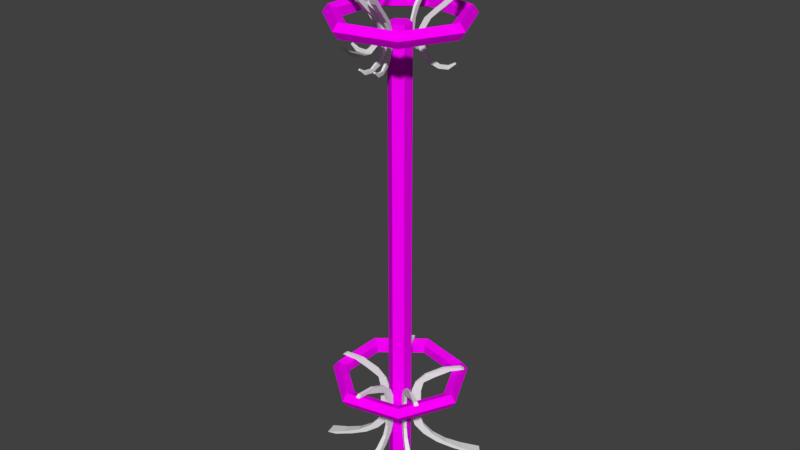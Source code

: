 # Source: coatHanger.blend  (saved by Blender 2.77.0; exported with 4.5.12 LTS)
import bpy
from mathutils import Matrix  # noqa: F401  (used for matrix-valued properties, if any)

bpy.ops.wm.read_factory_settings(use_empty=True)
scene = bpy.context.scene
scene.name = 'Scene'

# ---- collections
col_collection_1 = bpy.data.collections.new('Collection 1'); scene.collection.children.link(col_collection_1)

# ---- images (referenced by path relative to the original .blend; pixels are not part of the script)
import os
ASSET_DIR = os.environ.get("B2B_ASSET_DIR", "")  # directory of the original .blend (textures are referenced by path, not embedded)
HERE = os.path.dirname(os.path.abspath(__file__))  # packed textures are extracted next to this script under _unpacked/

def load_image(name, relpath, width, height, colorspace="sRGB"):
    """Load a texture the original file referenced (path relative to the .blend, or extracted next to this script)."""
    p = next((c for c in (os.path.join(HERE, relpath), os.path.join(ASSET_DIR, relpath)) if relpath and os.path.exists(c)), "")
    if p:
        img = bpy.data.images.load(p, check_existing=True)
        img.name = name
    else:  # same state as the original file: an image datablock whose file is absent (Cycles renders it pink)
        img = bpy.data.images.new(name, width, height)
        img.source = "FILE"
        img.filepath = "//" + (relpath or name)
    img.colorspace_settings.name = colorspace
    return img
img_colorpalette_jpg_001 = load_image('colorPalette.jpg.001', 'colorPalette.jpg', 1024, 1024, 'sRGB')

# ---- materials (node trees are filled in below, after node groups)
mat_material = bpy.data.materials.new('Material')
mat_material.alpha_threshold = 0.0
mat_material.roughness = 0.5
mat_material.line_color = (0.0, 0.0, 0.0, 1.0)

# ---- material node trees
mat_material.use_nodes = True; mat_material.node_tree.nodes.clear()
_N = mat_material.node_tree.nodes; _L = mat_material.node_tree.links
n0 = _N.new('ShaderNodeOutputMaterial'); n0.name = 'Material Output'; n0.location = (300, 300)
n1 = _N.new('ShaderNodeBsdfDiffuse'); n1.name = 'Diffuse BSDF'; n1.location = (10, 300)
n2 = _N.new('ShaderNodeTexCoord'); n2.name = 'Texture Coordinate'; n2.location = (-183, 230)
n3 = _N.new('ShaderNodeTexImage'); n3.name = 'Image Texture'; n3.location = (228, 132)
n3.width = 140
n3.image = img_colorpalette_jpg_001
_L.new(n1.outputs[0], n0.inputs[0])
_L.new(n2.outputs[2], n3.inputs[0])
_L.new(n3.outputs[0], n1.inputs[0])
n0.is_active_output = True

# ---- world
world_world = bpy.data.worlds.new('World'); scene.world = world_world
world_world.color = (0.05088, 0.05088, 0.05088)
world_world.use_sun_shadow = False
world_world.sun_shadow_jitter_overblur = 0.0
world_world.cycles.sampling_method = 'MANUAL'

# ---- meshes
me_cube_002 = bpy.data.meshes.new('Cube.002')
me_cube_002.from_pydata([(0.07499, -0.04174, -0.9654), (0.07499, 0.1082, -0.9654), (-0.07499, -0.04174, -0.9654), (-0.07499, 0.1082, -0.9654), (-0.0332, -0.2548, 0.7157), (-0.0332, -0.199, 0.6798), (0.0332, -0.199, 0.6798), (0.0332, -0.2548, 0.7157), (-0.07499, -1.038, 0.2708), (-0.03338, -0.5494, 0.697), (-0.05455, -0.9809, 0.4244), (-0.04872, -0.8249, 0.5763), (-0.02756, -0.423, 0.6395), (-0.07499, -0.8882, 0.2708), (-0.04792, -0.6739, 0.528), (-0.05455, -0.849, 0.4244), (0.03338, -0.5494, 0.697), (0.07499, -1.038, 0.2708), (0.04872, -0.8249, 0.5763), (0.05455, -0.9809, 0.4244), (0.02756, -0.423, 0.6395), (0.07499, -0.8882, 0.2708), (0.04792, -0.6739, 0.528), (0.05455, -0.849, 0.4244), (-0.07499, -0.352, -0.8679), (-0.07499, -1.038, -0.2556), (-0.07499, -0.6146, -0.7552), (-0.07499, -0.8372, -0.5993), (-0.07499, -0.986, -0.4238), (-0.07499, -0.8883, -0.2556), (-0.07499, -0.202, -0.8679), (-0.07499, -0.836, -0.4238), (-0.07499, -0.6873, -0.5993), (-0.07499, -0.4646, -0.7552), (0.07499, -1.038, -0.2556), (0.07499, -0.352, -0.8679), (0.07499, -0.986, -0.4238), (0.07499, -0.8372, -0.5993), (0.07499, -0.6146, -0.7552), (0.07499, -0.8883, -0.2556), (0.07499, -0.202, -0.8679), (0.07499, -0.836, -0.4238), (0.07499, -0.6873, -0.5993), (0.07499, -0.4646, -0.7552)], [], [(9, 16, 7, 4), (20, 12, 5, 6), (2, 3, 1, 0), (30, 40, 1, 3), (17, 8, 25, 34), (40, 35, 0, 1), (7, 6, 5, 4), (21, 17, 34, 39), (12, 9, 4, 5), (16, 20, 6, 7), (9, 12, 14, 11), (11, 14, 15, 10), (10, 15, 13, 8), (12, 20, 22, 14), (14, 22, 23, 15), (15, 23, 21, 13), (20, 16, 18, 22), (22, 18, 19, 23), (23, 19, 17, 21), (16, 9, 11, 18), (18, 11, 10, 19), (19, 10, 8, 17), (8, 13, 29, 25), (35, 24, 2, 0), (13, 21, 39, 29), (30, 24, 26, 33), (33, 26, 27, 32), (32, 27, 28, 31), (31, 28, 25, 29), (40, 30, 33, 43), (43, 33, 32, 42), (42, 32, 31, 41), (41, 31, 29, 39), (35, 40, 43, 38), (38, 43, 42, 37), (37, 42, 41, 36), (36, 41, 39, 34), (24, 35, 38, 26), (26, 38, 37, 27), (27, 37, 36, 28), (28, 36, 34, 25), (24, 30, 3, 2)])
_uv = me_cube_002.uv_layers.new(name='UVMap')
_uv.uv.foreach_set('vector', [0.4961, 0.197, 0.4961, 0.1971, 0.4959, 0.1969, 0.496, 0.1969, 0.496, 0.1971, 0.4961, 0.1971, 0.4959, 0.1969, 0.4959, 0.197, 0.4935, 0.1998, 0.4937, 0.1997, 0.4938, 0.1999, 0.4936, 0.1999, 0.4933, 0.1997, 0.4932, 0.1998, 0.4938, 0.1999, 0.4937, 0.1997, 0.4963, 0.1981, 0.4963, 0.198, 0.4965, 0.1989, 0.4964, 0.199, 0.4932, 0.1998, 0.493, 0.1999, 0.4936, 0.1999, 0.4938, 0.1999, 0.4959, 0.1969, 0.4959, 0.197, 0.4959, 0.1969, 0.496, 0.1969, 0.4962, 0.198, 0.4963, 0.1981, 0.4964, 0.199, 0.4964, 0.199, 0.4961, 0.1971, 0.4961, 0.197, 0.496, 0.1969, 0.4959, 0.1969, 0.4961, 0.1971, 0.496, 0.1971, 0.4959, 0.197, 0.4959, 0.1969, 0.4961, 0.197, 0.4961, 0.1971, 0.4962, 0.1974, 0.4962, 0.1973, 0.4962, 0.1973, 0.4962, 0.1974, 0.4963, 0.1976, 0.4963, 0.1977, 0.4963, 0.1977, 0.4963, 0.1976, 0.4963, 0.1979, 0.4963, 0.198, 0.4961, 0.1971, 0.496, 0.1971, 0.4961, 0.1974, 0.4962, 0.1974, 0.4962, 0.1974, 0.4961, 0.1974, 0.4962, 0.1977, 0.4963, 0.1976, 0.4963, 0.1976, 0.4962, 0.1977, 0.4962, 0.198, 0.4963, 0.1979, 0.496, 0.1971, 0.4961, 0.1971, 0.4962, 0.1974, 0.4961, 0.1974, 0.4961, 0.1974, 0.4962, 0.1974, 0.4962, 0.1978, 0.4962, 0.1977, 0.4962, 0.1977, 0.4962, 0.1978, 0.4963, 0.1981, 0.4962, 0.198, 0.4961, 0.1971, 0.4961, 0.197, 0.4962, 0.1973, 0.4962, 0.1974, 0.4962, 0.1974, 0.4962, 0.1973, 0.4963, 0.1977, 0.4962, 0.1978, 0.4962, 0.1978, 0.4963, 0.1977, 0.4963, 0.198, 0.4963, 0.1981, 0.4963, 0.198, 0.4963, 0.1979, 0.4965, 0.1988, 0.4965, 0.1989, 0.493, 0.1999, 0.493, 0.1997, 0.4935, 0.1998, 0.4936, 0.1999, 0.4963, 0.1979, 0.4962, 0.198, 0.4964, 0.199, 0.4965, 0.1988, 0.4973, 0.1997, 0.4971, 0.1997, 0.4968, 0.1996, 0.4969, 0.1996, 0.4969, 0.1996, 0.4968, 0.1996, 0.4966, 0.1994, 0.4967, 0.1994, 0.4967, 0.1994, 0.4966, 0.1994, 0.4965, 0.1992, 0.4966, 0.1991, 0.4966, 0.1991, 0.4965, 0.1992, 0.4965, 0.1989, 0.4965, 0.1988, 0.4973, 0.1998, 0.4973, 0.1997, 0.4969, 0.1996, 0.4968, 0.1997, 0.4968, 0.1997, 0.4969, 0.1996, 0.4967, 0.1994, 0.4966, 0.1995, 0.4966, 0.1995, 0.4967, 0.1994, 0.4966, 0.1991, 0.4965, 0.1992, 0.4965, 0.1992, 0.4966, 0.1991, 0.4965, 0.1988, 0.4964, 0.199, 0.497, 0.1999, 0.4973, 0.1998, 0.4968, 0.1997, 0.4967, 0.1998, 0.4967, 0.1998, 0.4968, 0.1997, 0.4966, 0.1995, 0.4965, 0.1996, 0.4965, 0.1996, 0.4966, 0.1995, 0.4965, 0.1992, 0.4964, 0.1993, 0.4964, 0.1993, 0.4965, 0.1992, 0.4964, 0.199, 0.4964, 0.199, 0.4971, 0.1997, 0.497, 0.1999, 0.4967, 0.1998, 0.4968, 0.1996, 0.4968, 0.1996, 0.4967, 0.1998, 0.4965, 0.1996, 0.4966, 0.1994, 0.4966, 0.1994, 0.4965, 0.1996, 0.4964, 0.1993, 0.4965, 0.1992, 0.4965, 0.1992, 0.4964, 0.1993, 0.4964, 0.199, 0.4965, 0.1989, 0.493, 0.1997, 0.4933, 0.1997, 0.4937, 0.1997, 0.4935, 0.1998])
me_cube_002.use_remesh_preserve_volume = False
me_cube_002.use_remesh_preserve_attributes = False
me_cube_002.use_mirror_vertex_groups = False
me_cube_002.update()
me_cube_001 = bpy.data.meshes.new('Cube.001')
me_cube_001.from_pydata([(-0.02313, -1.054, 0.3143), (-0.03852, -1.104, 1.024), (-0.02313, -1.049, 0.3602), (-0.03852, -1.014, 1.024), (0.02299, -1.054, 0.3143), (0.03838, -1.104, 1.024), (0.02299, -1.049, 0.3602), (0.03838, -1.014, 1.024), (-0.03388, -1.205, 0.3739), (-0.03852, -1.307, 0.506), (-0.03852, -1.331, 0.6357), (-0.03852, -1.307, 0.7653), (-0.03852, -1.239, 0.8949), (-0.03852, -1.154, 0.8949), (-0.03852, -1.23, 0.7653), (-0.03852, -1.254, 0.6357), (-0.03852, -1.23, 0.506), (-0.03169, -1.159, 0.4273), (0.03838, -1.154, 0.8949), (0.03838, -1.23, 0.7653), (0.03838, -1.254, 0.6357), (0.03838, -1.23, 0.506), (0.03154, -1.159, 0.4273), (0.03838, -1.239, 0.8949), (0.03838, -1.307, 0.7653), (0.03838, -1.331, 0.6357), (0.03838, -1.307, 0.506), (0.03373, -1.205, 0.3739), (-0.02313, -0.9436, 0.3665), (-0.02313, -0.9267, 0.3236), (0.02299, -0.9436, 0.3665), (0.02299, -0.9267, 0.3236), (-0.01199, -0.8562, 0.4146), (-0.01199, -0.8389, 0.3981), (0.01184, -0.8562, 0.4146), (0.01184, -0.8389, 0.3981), (-0.02313, -1.131, 1.766), (-0.03935, -0.9734, 1.056), (-0.02313, -1.122, 1.72), (-0.03935, -1.063, 1.056), (0.02299, -1.131, 1.766), (0.03755, -0.9734, 1.056), (0.02299, -1.122, 1.72), (0.03755, -1.063, 1.056), (-0.03388, -0.9319, 1.706), (-0.03852, -0.7736, 1.574), (-0.03852, -0.7238, 1.444), (-0.03852, -0.7481, 1.315), (-0.03852, -0.8348, 1.185), (-0.03852, -0.9163, 1.185), (-0.03852, -0.825, 1.315), (-0.03852, -0.8007, 1.444), (-0.03852, -0.8505, 1.574), (-0.03169, -0.961, 1.653), (0.03838, -0.9163, 1.185), (0.03838, -0.825, 1.315), (0.03838, -0.8007, 1.444), (0.03838, -0.8505, 1.574), (0.03154, -0.961, 1.653), (0.03838, -0.8348, 1.185), (0.03838, -0.7481, 1.315), (0.03838, -0.7238, 1.444), (0.03838, -0.7736, 1.574), (0.03373, -0.9319, 1.706), (-0.02313, -1.252, 1.714), (-0.02313, -1.279, 1.757), (0.02299, -1.252, 1.714), (0.02299, -1.279, 1.757), (-0.01199, -1.35, 1.666), (-0.01199, -1.371, 1.682), (0.01184, -1.35, 1.666), (0.01184, -1.371, 1.682)], [], [(8, 17, 2, 0), (17, 22, 6, 2), (22, 27, 4, 6), (27, 8, 0, 4), (4, 0, 29, 31), (5, 1, 12, 23), (23, 12, 11, 24), (24, 11, 10, 25), (25, 10, 9, 26), (26, 9, 8, 27), (7, 5, 23, 18), (18, 23, 24, 19), (19, 24, 25, 20), (20, 25, 26, 21), (21, 26, 27, 22), (3, 7, 18, 13), (13, 18, 19, 14), (14, 19, 20, 15), (15, 20, 21, 16), (16, 21, 22, 17), (1, 3, 13, 12), (12, 13, 14, 11), (11, 14, 15, 10), (10, 15, 16, 9), (9, 16, 17, 8), (31, 29, 33, 35), (6, 4, 31, 30), (0, 2, 28, 29), (2, 6, 30, 28), (33, 32, 34, 35), (28, 30, 34, 32), (30, 31, 35, 34), (29, 28, 32, 33), (44, 53, 38, 36), (53, 58, 42, 38), (58, 63, 40, 42), (63, 44, 36, 40), (40, 36, 65, 67), (41, 37, 48, 59), (59, 48, 47, 60), (60, 47, 46, 61), (61, 46, 45, 62), (62, 45, 44, 63), (43, 41, 59, 54), (54, 59, 60, 55), (55, 60, 61, 56), (56, 61, 62, 57), (57, 62, 63, 58), (39, 43, 54, 49), (49, 54, 55, 50), (50, 55, 56, 51), (51, 56, 57, 52), (52, 57, 58, 53), (37, 39, 49, 48), (48, 49, 50, 47), (47, 50, 51, 46), (46, 51, 52, 45), (45, 52, 53, 44), (67, 65, 69, 71), (42, 40, 67, 66), (36, 38, 64, 65), (38, 42, 66, 64), (69, 68, 70, 71), (64, 66, 70, 68), (66, 67, 71, 70), (65, 64, 68, 69), (7, 41, 43, 5), (3, 37, 41, 7), (1, 39, 37, 3), (5, 43, 39, 1)])
_uv = me_cube_001.uv_layers.new(name='UVMap')
_uv.uv.foreach_set('vector', [0.4984, 0.2478, 0.4986, 0.2476, 0.499, 0.2479, 0.499, 0.2481, 0.4969, 0.2476, 0.4972, 0.2476, 0.4972, 0.2481, 0.497, 0.2481, 0.5012, 0.2423, 0.501, 0.2421, 0.5016, 0.2418, 0.5016, 0.242, 0.4976, 0.2434, 0.4979, 0.2434, 0.4978, 0.244, 0.4976, 0.244, 0.497, 0.2447, 0.4972, 0.2447, 0.4972, 0.2451, 0.497, 0.2451, 0.4975, 0.2462, 0.4979, 0.2462, 0.4979, 0.247, 0.4975, 0.247, 0.4975, 0.247, 0.4979, 0.247, 0.4979, 0.2476, 0.4975, 0.2476, 0.4975, 0.2476, 0.4979, 0.2476, 0.4979, 0.2481, 0.4975, 0.2481, 0.4976, 0.2422, 0.4979, 0.2422, 0.4979, 0.2427, 0.4976, 0.2427, 0.4976, 0.2427, 0.4979, 0.2427, 0.4979, 0.2434, 0.4976, 0.2434, 0.5019, 0.2449, 0.5015, 0.2449, 0.5009, 0.2443, 0.5013, 0.2443, 0.5013, 0.2443, 0.5009, 0.2443, 0.5006, 0.2438, 0.501, 0.2438, 0.501, 0.2438, 0.5006, 0.2438, 0.5005, 0.2432, 0.5008, 0.2432, 0.5008, 0.2432, 0.5005, 0.2432, 0.5006, 0.2427, 0.5009, 0.2427, 0.5009, 0.2427, 0.5006, 0.2427, 0.501, 0.2421, 0.5012, 0.2423, 0.4975, 0.2459, 0.4972, 0.2459, 0.4972, 0.2451, 0.4975, 0.2451, 0.4975, 0.2451, 0.4972, 0.2451, 0.4972, 0.2445, 0.4975, 0.2445, 0.4975, 0.2445, 0.4972, 0.2445, 0.4972, 0.244, 0.4975, 0.244, 0.4969, 0.2466, 0.4972, 0.2466, 0.4972, 0.2471, 0.4969, 0.2471, 0.4969, 0.2471, 0.4972, 0.2471, 0.4972, 0.2476, 0.4969, 0.2476, 0.4989, 0.245, 0.4992, 0.245, 0.4986, 0.2456, 0.4983, 0.2456, 0.4983, 0.2456, 0.4986, 0.2456, 0.4983, 0.2461, 0.498, 0.2461, 0.498, 0.2461, 0.4983, 0.2461, 0.4982, 0.2467, 0.4979, 0.2467, 0.4979, 0.2467, 0.4982, 0.2467, 0.4983, 0.2472, 0.498, 0.2472, 0.498, 0.2472, 0.4983, 0.2472, 0.4986, 0.2476, 0.4984, 0.2478, 0.497, 0.2451, 0.4972, 0.2451, 0.4972, 0.2456, 0.4971, 0.2456, 0.5016, 0.242, 0.5016, 0.2418, 0.5021, 0.2418, 0.5021, 0.242, 0.499, 0.2481, 0.499, 0.2479, 0.4994, 0.2479, 0.4995, 0.2481, 0.4968, 0.245, 0.497, 0.245, 0.497, 0.2453, 0.4968, 0.2453, 0.4977, 0.2422, 0.4976, 0.2422, 0.4976, 0.2421, 0.4977, 0.2421, 0.4968, 0.2453, 0.497, 0.2453, 0.497, 0.2457, 0.4969, 0.2457, 0.5021, 0.242, 0.5021, 0.2418, 0.5025, 0.2421, 0.5024, 0.2422, 0.4995, 0.2481, 0.4994, 0.2479, 0.4998, 0.2477, 0.4999, 0.2478, 0.4997, 0.2421, 0.4996, 0.2423, 0.4989, 0.242, 0.4989, 0.2418, 0.4969, 0.2433, 0.4972, 0.2433, 0.4972, 0.244, 0.497, 0.244, 0.5022, 0.2476, 0.5023, 0.2478, 0.5015, 0.2481, 0.5015, 0.2479, 0.4975, 0.2426, 0.4973, 0.2426, 0.4973, 0.2418, 0.4975, 0.2418, 0.497, 0.2456, 0.4972, 0.2456, 0.4972, 0.2461, 0.497, 0.2461, 0.4972, 0.2462, 0.4975, 0.2462, 0.4975, 0.247, 0.4972, 0.247, 0.4972, 0.247, 0.4975, 0.247, 0.4975, 0.2476, 0.4972, 0.2476, 0.4972, 0.2476, 0.4975, 0.2476, 0.4975, 0.2481, 0.4972, 0.2481, 0.4975, 0.244, 0.4972, 0.244, 0.4972, 0.2435, 0.4975, 0.2435, 0.4975, 0.2435, 0.4972, 0.2435, 0.4973, 0.2426, 0.4975, 0.2426, 0.5017, 0.245, 0.5021, 0.245, 0.5027, 0.2455, 0.5023, 0.2456, 0.5023, 0.2456, 0.5027, 0.2455, 0.503, 0.2461, 0.5027, 0.2461, 0.5027, 0.2461, 0.503, 0.2461, 0.5032, 0.2466, 0.5028, 0.2467, 0.5028, 0.2467, 0.5032, 0.2466, 0.503, 0.2472, 0.5027, 0.2472, 0.5027, 0.2472, 0.503, 0.2472, 0.5023, 0.2478, 0.5022, 0.2476, 0.4979, 0.246, 0.4976, 0.246, 0.4975, 0.2452, 0.4979, 0.2452, 0.4979, 0.2452, 0.4975, 0.2452, 0.4975, 0.2445, 0.4979, 0.2445, 0.4979, 0.2445, 0.4975, 0.2445, 0.4975, 0.244, 0.4979, 0.244, 0.4969, 0.2422, 0.4972, 0.2422, 0.4972, 0.2427, 0.4969, 0.2427, 0.4969, 0.2427, 0.4972, 0.2427, 0.4972, 0.2433, 0.4969, 0.2433, 0.4994, 0.2449, 0.499, 0.2449, 0.4997, 0.2444, 0.5, 0.2444, 0.5, 0.2444, 0.4997, 0.2444, 0.5001, 0.2438, 0.5004, 0.2438, 0.5004, 0.2438, 0.5001, 0.2438, 0.5002, 0.2432, 0.5005, 0.2433, 0.5005, 0.2433, 0.5002, 0.2432, 0.5, 0.2427, 0.5003, 0.2427, 0.5003, 0.2427, 0.5, 0.2427, 0.4996, 0.2423, 0.4997, 0.2421, 0.497, 0.2461, 0.4972, 0.2461, 0.4972, 0.2466, 0.4971, 0.2466, 0.5015, 0.2479, 0.5015, 0.2481, 0.5009, 0.2481, 0.501, 0.2479, 0.4989, 0.2418, 0.4989, 0.242, 0.4984, 0.242, 0.4983, 0.2418, 0.4968, 0.2457, 0.497, 0.2457, 0.497, 0.2462, 0.4968, 0.2462, 0.4978, 0.2422, 0.4978, 0.2421, 0.4979, 0.2421, 0.4979, 0.2422, 0.4968, 0.2462, 0.497, 0.2462, 0.497, 0.2466, 0.4969, 0.2466, 0.501, 0.2479, 0.5009, 0.2481, 0.5005, 0.2478, 0.5006, 0.2477, 0.4983, 0.2418, 0.4984, 0.242, 0.498, 0.2422, 0.4979, 0.2421, 0.5019, 0.2449, 0.5021, 0.245, 0.5017, 0.245, 0.5015, 0.2449, 0.4975, 0.2459, 0.4975, 0.2462, 0.4972, 0.2462, 0.4972, 0.2459, 0.4989, 0.245, 0.499, 0.2449, 0.4994, 0.2449, 0.4992, 0.245, 0.4975, 0.2462, 0.4976, 0.246, 0.4979, 0.246, 0.4979, 0.2462])
me_cube_001.use_remesh_preserve_volume = False
me_cube_001.use_remesh_preserve_attributes = False
me_cube_001.use_mirror_vertex_groups = False
me_cube_001.update()
me_cube = bpy.data.meshes.new('Cube')
me_cube.from_pydata([(1.129, 0.0, 2.621), (1.04, 0.0, 2.743), (0.896, 0.0, 2.697), (0.896, 0.0, 2.545), (1.04, 0.0, 2.499), (0.7037, 0.8824, 2.621), (0.6483, 0.8129, 2.743), (0.5586, 0.7005, 2.697), (0.5586, 0.7005, 2.545), (0.6483, 0.8129, 2.499), (-0.2511, 1.1, 2.621), (-0.2314, 1.014, 2.743), (-0.1994, 0.8735, 2.697), (-0.1994, 0.8735, 2.545), (-0.2314, 1.014, 2.499), (-1.017, 0.4897, 2.621), (-0.9368, 0.4511, 2.743), (-0.8072, 0.3887, 2.697), (-0.8072, 0.3887, 2.545), (-0.9368, 0.4511, 2.499), (-1.017, -0.4897, 2.621), (-0.9368, -0.4511, 2.743), (-0.8072, -0.3887, 2.697), (-0.8072, -0.3887, 2.545), (-0.9368, -0.4511, 2.499), (-0.2511, -1.1, 2.621), (-0.2314, -1.014, 2.743), (-0.1994, -0.8735, 2.697), (-0.1994, -0.8735, 2.545), (-0.2314, -1.014, 2.499), (0.7037, -0.8824, 2.621), (0.6483, -0.8129, 2.743), (0.5586, -0.7005, 2.697), (0.5586, -0.7005, 2.545), (0.6483, -0.8129, 2.499), (0.0, -3.043e-09, 1.063), (0.0, -3.043e-09, 8.524), (0.0, 0.182, 1.063), (0.0, 0.182, 8.524), (0.1576, 0.09099, 1.063), (0.1576, 0.09099, 8.524), (0.1576, -0.09099, 1.063), (0.1576, -0.09099, 8.524), (-1.591e-08, -0.182, 1.063), (-1.591e-08, -0.182, 8.524), (-0.1576, -0.09099, 1.063), (-0.1576, -0.09099, 8.524), (-0.1576, 0.09099, 1.063), (-0.1576, 0.09099, 8.524), (1.125, 0.0, 8.587), (1.039, 0.0, 8.705), (0.8991, 0.0, 8.66), (0.8991, 0.0, 8.513), (1.039, 0.0, 8.468), (0.7013, 0.8794, 8.587), (0.6475, 0.812, 8.705), (0.5606, 0.7029, 8.66), (0.5606, 0.7029, 8.513), (0.6475, 0.812, 8.468), (-0.2503, 1.097, 8.587), (-0.2311, 1.013, 8.705), (-0.2001, 0.8765, 8.66), (-0.2001, 0.8765, 8.513), (-0.2311, 1.013, 8.468), (-1.013, 0.488, 8.587), (-0.9357, 0.4506, 8.705), (-0.81, 0.3901, 8.66), (-0.81, 0.3901, 8.513), (-0.9357, 0.4506, 8.468), (-1.013, -0.488, 8.587), (-0.9357, -0.4506, 8.705), (-0.81, -0.3901, 8.66), (-0.81, -0.3901, 8.513), (-0.9357, -0.4506, 8.468), (-0.2503, -1.097, 8.587), (-0.2311, -1.013, 8.705), (-0.2001, -0.8765, 8.66), (-0.2001, -0.8765, 8.513), (-0.2311, -1.013, 8.468), (0.7013, -0.8794, 8.587), (0.6475, -0.812, 8.705), (0.5606, -0.7029, 8.66), (0.5606, -0.7029, 8.513), (0.6475, -0.812, 8.468)], [], [(0, 5, 6, 1), (1, 6, 7, 2), (2, 7, 8, 3), (3, 8, 9, 4), (0, 4, 9, 5), (5, 10, 11, 6), (6, 11, 12, 7), (7, 12, 13, 8), (8, 13, 14, 9), (9, 14, 10, 5), (10, 15, 16, 11), (11, 16, 17, 12), (12, 17, 18, 13), (13, 18, 19, 14), (14, 19, 15, 10), (15, 20, 21, 16), (16, 21, 22, 17), (17, 22, 23, 18), (18, 23, 24, 19), (19, 24, 20, 15), (20, 25, 26, 21), (21, 26, 27, 22), (22, 27, 28, 23), (23, 28, 29, 24), (24, 29, 25, 20), (25, 30, 31, 26), (26, 31, 32, 27), (27, 32, 33, 28), (28, 33, 34, 29), (29, 34, 30, 25), (30, 0, 1, 31), (31, 1, 2, 32), (32, 2, 3, 33), (33, 3, 4, 34), (34, 4, 0, 30), (35, 37, 39), (36, 40, 38), (37, 38, 40, 39), (35, 39, 41), (36, 42, 40), (39, 40, 42, 41), (35, 41, 43), (36, 44, 42), (41, 42, 44, 43), (35, 43, 45), (36, 46, 44), (43, 44, 46, 45), (35, 45, 47), (36, 48, 46), (45, 46, 48, 47), (35, 47, 37), (36, 38, 48), (47, 48, 38, 37), (49, 54, 55, 50), (50, 55, 56, 51), (51, 56, 57, 52), (52, 57, 58, 53), (49, 53, 58, 54), (54, 59, 60, 55), (55, 60, 61, 56), (56, 61, 62, 57), (57, 62, 63, 58), (58, 63, 59, 54), (59, 64, 65, 60), (60, 65, 66, 61), (61, 66, 67, 62), (62, 67, 68, 63), (63, 68, 64, 59), (64, 69, 70, 65), (65, 70, 71, 66), (66, 71, 72, 67), (67, 72, 73, 68), (68, 73, 69, 64), (69, 74, 75, 70), (70, 75, 76, 71), (71, 76, 77, 72), (72, 77, 78, 73), (73, 78, 74, 69), (74, 79, 80, 75), (75, 80, 81, 76), (76, 81, 82, 77), (77, 82, 83, 78), (78, 83, 79, 74), (79, 49, 50, 80), (80, 50, 51, 81), (81, 51, 52, 82), (82, 52, 53, 83), (83, 53, 49, 79)])
_uv = me_cube.uv_layers.new(name='UVMap')
_uv.uv.foreach_set('vector', [0.502, 0.195, 0.5001, 0.195, 0.5001, 0.1948, 0.5019, 0.1948, 0.5019, 0.1948, 0.5001, 0.1948, 0.5003, 0.1945, 0.5018, 0.1945, 0.495, 0.2017, 0.495, 0.1999, 0.4953, 0.1999, 0.4953, 0.2017, 0.4962, 0.1945, 0.4978, 0.1945, 0.4979, 0.1948, 0.4961, 0.1948, 0.496, 0.195, 0.4961, 0.1948, 0.4979, 0.1948, 0.498, 0.195, 0.5051, 0.1984, 0.5051, 0.1964, 0.5053, 0.1964, 0.5053, 0.1983, 0.5001, 0.1948, 0.499, 0.1931, 0.4993, 0.193, 0.5003, 0.1945, 0.5061, 0.19, 0.5061, 0.1913, 0.5058, 0.1913, 0.5058, 0.19, 0.4978, 0.1945, 0.4987, 0.193, 0.499, 0.1931, 0.4979, 0.1948, 0.5048, 0.1983, 0.5048, 0.1964, 0.5051, 0.1964, 0.5051, 0.1984, 0.5051, 0.1964, 0.5051, 0.1942, 0.5053, 0.1944, 0.5053, 0.1964, 0.499, 0.1931, 0.4994, 0.191, 0.4996, 0.1912, 0.4993, 0.193, 0.5061, 0.1913, 0.5061, 0.1931, 0.5058, 0.1931, 0.5058, 0.1913, 0.4987, 0.193, 0.4984, 0.1912, 0.4986, 0.191, 0.499, 0.1931, 0.5048, 0.1964, 0.5048, 0.1944, 0.5051, 0.1942, 0.5051, 0.1964, 0.5051, 0.2026, 0.5051, 0.2004, 0.5053, 0.2004, 0.5053, 0.2025, 0.4994, 0.191, 0.501, 0.19, 0.501, 0.1904, 0.4996, 0.1912, 0.5061, 0.1931, 0.5061, 0.1942, 0.5058, 0.1942, 0.5058, 0.1931, 0.4984, 0.1912, 0.497, 0.1904, 0.497, 0.19, 0.4986, 0.191, 0.5048, 0.2025, 0.5048, 0.2004, 0.5051, 0.2004, 0.5051, 0.2026, 0.5051, 0.2004, 0.5051, 0.1984, 0.5053, 0.1986, 0.5053, 0.2004, 0.501, 0.19, 0.5026, 0.191, 0.5024, 0.1912, 0.501, 0.1904, 0.4959, 0.1999, 0.4959, 0.2009, 0.4956, 0.2009, 0.4956, 0.1999, 0.497, 0.1904, 0.4956, 0.1912, 0.4954, 0.191, 0.497, 0.19, 0.5048, 0.2004, 0.5048, 0.1986, 0.5051, 0.1984, 0.5051, 0.2004, 0.5051, 0.1942, 0.5051, 0.1921, 0.5053, 0.1921, 0.5053, 0.1941, 0.5026, 0.191, 0.503, 0.1931, 0.5028, 0.193, 0.5024, 0.1912, 0.4959, 0.2009, 0.4959, 0.2027, 0.4956, 0.2027, 0.4956, 0.2009, 0.4956, 0.1912, 0.4953, 0.193, 0.495, 0.1931, 0.4954, 0.191, 0.5048, 0.1941, 0.5048, 0.1921, 0.5051, 0.1921, 0.5051, 0.1942, 0.5051, 0.1921, 0.5051, 0.19, 0.5053, 0.1902, 0.5053, 0.1921, 0.503, 0.1931, 0.5019, 0.1948, 0.5018, 0.1945, 0.5028, 0.193, 0.495, 0.2031, 0.495, 0.2017, 0.4953, 0.2017, 0.4953, 0.2031, 0.4953, 0.193, 0.4962, 0.1945, 0.4961, 0.1948, 0.495, 0.1931, 0.5048, 0.1921, 0.5048, 0.1902, 0.5051, 0.19, 0.5051, 0.1921, 0.4965, 0.2003, 0.4968, 0.2005, 0.4965, 0.2007, 0.4971, 0.2003, 0.4971, 0.1999, 0.4974, 0.2001, 0.5039, 0.19, 0.5039, 0.2079, 0.5037, 0.2079, 0.5037, 0.19, 0.4965, 0.2003, 0.4965, 0.2007, 0.4962, 0.2005, 0.4971, 0.2003, 0.4968, 0.2001, 0.4971, 0.1999, 0.5048, 0.19, 0.5048, 0.2079, 0.5046, 0.2079, 0.5046, 0.19, 0.4965, 0.2003, 0.4962, 0.2005, 0.4962, 0.2001, 0.4971, 0.2003, 0.4968, 0.2005, 0.4968, 0.2001, 0.5046, 0.19, 0.5046, 0.2079, 0.5043, 0.2079, 0.5043, 0.19, 0.4965, 0.2003, 0.4962, 0.2001, 0.4965, 0.1999, 0.4971, 0.2003, 0.4971, 0.2007, 0.4968, 0.2005, 0.503, 0.2079, 0.503, 0.19, 0.5033, 0.19, 0.5033, 0.2079, 0.4965, 0.2003, 0.4965, 0.1999, 0.4968, 0.2001, 0.4971, 0.2003, 0.4974, 0.2005, 0.4971, 0.2007, 0.5033, 0.2079, 0.5033, 0.19, 0.5037, 0.19, 0.5037, 0.2079, 0.4965, 0.2003, 0.4968, 0.2001, 0.4968, 0.2005, 0.4971, 0.2003, 0.4974, 0.2001, 0.4974, 0.2005, 0.5043, 0.19, 0.5043, 0.2079, 0.5039, 0.2079, 0.5039, 0.19, 0.502, 0.1999, 0.5001, 0.1999, 0.5001, 0.1997, 0.5019, 0.1997, 0.5019, 0.1997, 0.5001, 0.1997, 0.5003, 0.1994, 0.5018, 0.1994, 0.4956, 0.2012, 0.4956, 0.2031, 0.4953, 0.2031, 0.4953, 0.2012, 0.4962, 0.1994, 0.4978, 0.1994, 0.4979, 0.1997, 0.4961, 0.1997, 0.496, 0.1999, 0.4961, 0.1997, 0.4979, 0.1997, 0.498, 0.1999, 0.5055, 0.1942, 0.5055, 0.1962, 0.5053, 0.1962, 0.5053, 0.1944, 0.5001, 0.1997, 0.499, 0.198, 0.4993, 0.1979, 0.5003, 0.1994, 0.5061, 0.1942, 0.5061, 0.1954, 0.5058, 0.1954, 0.5058, 0.1942, 0.4978, 0.1994, 0.4988, 0.1979, 0.499, 0.198, 0.4979, 0.1997, 0.5058, 0.1944, 0.5058, 0.1962, 0.5055, 0.1962, 0.5055, 0.1942, 0.5055, 0.1962, 0.5055, 0.1984, 0.5053, 0.1983, 0.5053, 0.1962, 0.499, 0.198, 0.4994, 0.1959, 0.4996, 0.1961, 0.4993, 0.1979, 0.5061, 0.1954, 0.5061, 0.1973, 0.5058, 0.1973, 0.5058, 0.1954, 0.4988, 0.1979, 0.4984, 0.1961, 0.4986, 0.1959, 0.499, 0.198, 0.5058, 0.1962, 0.5058, 0.1983, 0.5055, 0.1984, 0.5055, 0.1962, 0.5055, 0.2026, 0.5055, 0.2003, 0.5058, 0.2004, 0.5058, 0.2024, 0.4994, 0.1959, 0.501, 0.195, 0.501, 0.1953, 0.4996, 0.1961, 0.5061, 0.1973, 0.5061, 0.1984, 0.5058, 0.1984, 0.5058, 0.1973, 0.4984, 0.1961, 0.497, 0.1953, 0.497, 0.195, 0.4986, 0.1959, 0.5053, 0.2024, 0.5053, 0.2004, 0.5055, 0.2003, 0.5055, 0.2026, 0.5055, 0.2003, 0.5055, 0.1984, 0.5058, 0.1986, 0.5058, 0.2004, 0.501, 0.195, 0.5026, 0.1959, 0.5024, 0.1961, 0.501, 0.1953, 0.4962, 0.1999, 0.4962, 0.2009, 0.4959, 0.2009, 0.4959, 0.1999, 0.497, 0.1953, 0.4956, 0.1961, 0.4954, 0.1959, 0.497, 0.195, 0.5053, 0.2004, 0.5053, 0.1986, 0.5055, 0.1984, 0.5055, 0.2003, 0.5055, 0.1942, 0.5055, 0.1921, 0.5058, 0.1921, 0.5058, 0.1941, 0.5026, 0.1959, 0.503, 0.198, 0.5028, 0.1979, 0.5024, 0.1961, 0.4962, 0.2009, 0.4962, 0.2027, 0.4959, 0.2027, 0.4959, 0.2009, 0.4956, 0.1961, 0.4953, 0.1979, 0.495, 0.198, 0.4954, 0.1959, 0.5053, 0.1941, 0.5053, 0.1921, 0.5055, 0.1921, 0.5055, 0.1942, 0.5055, 0.1921, 0.5055, 0.19, 0.5058, 0.1902, 0.5058, 0.1921, 0.503, 0.198, 0.5019, 0.1997, 0.5018, 0.1994, 0.5028, 0.1979, 0.4956, 0.1999, 0.4956, 0.2012, 0.4953, 0.2012, 0.4953, 0.1999, 0.4953, 0.1979, 0.4962, 0.1994, 0.4961, 0.1997, 0.495, 0.198, 0.5053, 0.1921, 0.5053, 0.1902, 0.5055, 0.19, 0.5055, 0.1921])
me_cube.materials.append(mat_material)
me_cube.use_remesh_preserve_volume = False
me_cube.use_remesh_preserve_attributes = False
me_cube.use_mirror_vertex_groups = False
me_cube.update()

# ---- curves / text
cu_beziercircle = bpy.data.curves.new('BezierCircle', 'CURVE')
cu_beziercircle.dimensions = '3D'
_sp = cu_beziercircle.splines.new('BEZIER'); _sp.bezier_points.add(3)
_sp.bezier_points.foreach_set('co', [-1.0, 0.0, 0.0, 0.0, 1.0, 0.0, 1.0, 0.0, 0.0, 0.0, -1.0, 0.0])
_sp.bezier_points.foreach_set('handle_left', [-1.0, -0.5521, 0.0, -0.5521, 1.0, 0.0, 1.0, 0.5521, 0.0, 0.5521, -1.0, 0.0])
_sp.bezier_points.foreach_set('handle_right', [-1.0, 0.5521, 0.0, 0.5521, 1.0, 0.0, 1.0, -0.5521, 0.0, -0.5521, -1.0, 0.0])
for _p, _l, _r in zip(_sp.bezier_points, ['AUTO', 'AUTO', 'AUTO', 'AUTO'], ['AUTO', 'AUTO', 'AUTO', 'AUTO']): _p.handle_left_type = _l; _p.handle_right_type = _r
_sp.order_u = 0
_sp.order_v = 0
_sp.use_cyclic_u = True
cu_beziercircle.use_path = True
cu_beziercircle.use_path_clamp = True
cu_beziercircle.bevel_resolution = 0
cu_beziercircle.fill_mode = 'HALF'

# ---- objects
ob_beziercircle = bpy.data.objects.new('BezierCircle', cu_beziercircle)
ob_cube_002 = bpy.data.objects.new('Cube.002', me_cube_002)
ob_cube_001 = bpy.data.objects.new('Cube.001', me_cube_001)
ob_cube = bpy.data.objects.new('Cube', me_cube)

# ---- transforms, parenting, visibility, modifiers, constraints
ob_beziercircle.location = (0.0, 0.0, 3.143)
ob_beziercircle.lineart.crease_threshold = 0.0
ob_cube_002.location = (0.0, 0.2322, 2.085)
ob_cube_002.lineart.crease_threshold = 0.0
_m = ob_cube_002.modifiers.new('Array', 'ARRAY')
_m.fit_type = 'FIT_CURVE'
_m.curve = ob_beziercircle
_m.constant_offset_displace = (0.0, 0.0, 0.0)
_m.relative_offset_displace = (8.9, 0.0, 0.0)
_m = ob_cube_002.modifiers.new('Curve', 'CURVE')
_m.object = ob_beziercircle
ob_cube_001.location = (0.0, 0.8704, 7.569)
ob_cube_001.scale = (1.198, 1.198, 1.198)
ob_cube_001.lineart.crease_threshold = 0.0
_m = ob_cube_001.modifiers.new('Array', 'ARRAY')
_m.fit_type = 'FIT_CURVE'
_m.curve = ob_beziercircle
_m.constant_offset_displace = (0.0, 0.0, 0.0)
_m.relative_offset_displace = (16.1, 0.0, 0.0)
_m = ob_cube_001.modifiers.new('Curve', 'CURVE')
_m.object = ob_beziercircle
ob_cube.location = (0.0, 0.0, 0.0)
ob_cube.lock_rotations_4d = False
ob_cube.empty_display_type = 'ARROWS'
ob_cube.lineart.crease_threshold = 0.0

# ---- collection membership
col_collection_1.objects.link(ob_beziercircle)
col_collection_1.objects.link(ob_cube_002)
col_collection_1.objects.link(ob_cube_001)
col_collection_1.objects.link(ob_cube)

# ---- scene / render settings (as saved in the file)
scene.frame_start = 1; scene.frame_end = 250; scene.frame_set(1)
scene.render.engine = 'CYCLES'
scene.render.resolution_percentage = 50
scene.render.dither_intensity = 0.0
scene.cycles.use_denoising = False
scene.cycles.samples = 128
scene.cycles.sampling_pattern = 'TABULATED_SOBOL'
scene.cycles.light_sampling_threshold = 0.0
scene.cycles.use_adaptive_sampling = False
scene.cycles.use_light_tree = False
scene.cycles.blur_glossy = 0.0
scene.cycles.sample_clamp_indirect = 0.0
scene.view_settings.view_transform = 'Standard'
bpy.context.view_layer.update()

# ---- added for rendering (the .blend has no active camera and no usable light): camera, sun
cam_auto = bpy.data.cameras.new('AutoCamera')
cam_auto.lens = 50.0
cam_auto.sensor_width = 36.0
cam_auto.clip_end = 1000.0
ob_auto_camera = bpy.data.objects.new('AutoCamera', cam_auto)
scene.collection.objects.link(ob_auto_camera)
ob_auto_camera.location = (9.5409, -11.4491, 13.0063)
ob_auto_camera.rotation_euler = (1.09748, -7.21219e-08, 0.694738)
scene.camera = ob_auto_camera
light_auto_sun = bpy.data.lights.new('AutoSun', 'SUN')
light_auto_sun.energy = 3.0
light_auto_sun.angle = 0.0523599
ob_auto_sun = bpy.data.objects.new('AutoSun', light_auto_sun)
scene.collection.objects.link(ob_auto_sun)
ob_auto_sun.rotation_euler = (0.872665, 0.174533, 0.523599)
bpy.context.view_layer.update()
